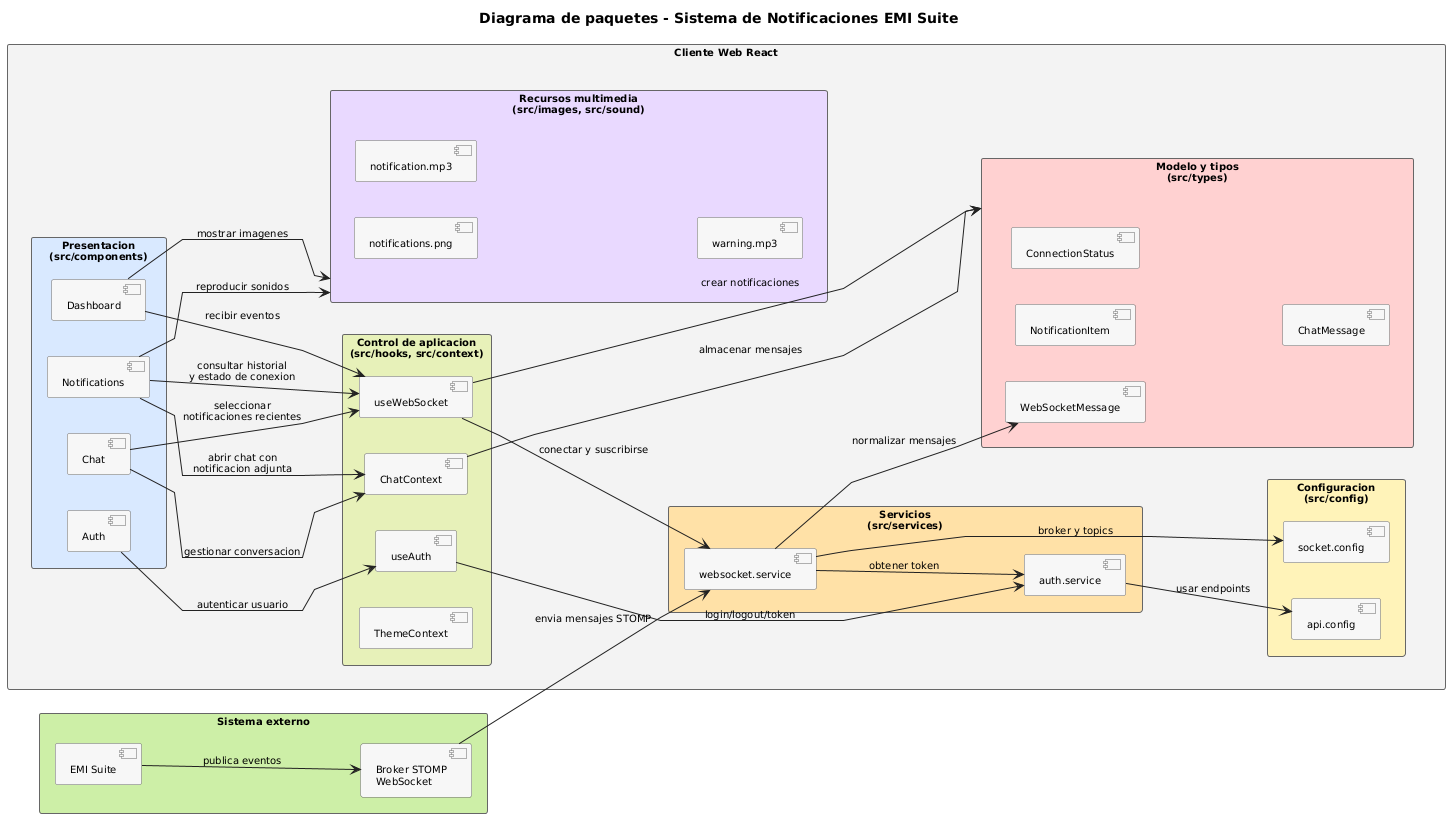

The diagram above was rendered by PlantUML. Its source (embedded in the PNG):
@startuml
title Diagrama de paquetes - Sistema de Notificaciones EMI Suite

left to right direction

skinparam defaultFontName Arial
skinparam defaultFontSize 10
skinparam shadowing false
skinparam packageStyle rectangle
skinparam linetype polyline
skinparam ArrowColor #222222
skinparam package {
  BorderColor #666666
}
skinparam component {
  BorderColor #666666
  BackgroundColor #F7F7F7
}

package "Cliente Web React" as cliente #F2F2F2 {

  package "Presentacion\n(src/components)" as presentacion #D9E8FF {
    component "Auth" as pkgAuth
    component "Dashboard" as pkgDashboard
    component "Notifications" as pkgNotifications
    component "Chat" as pkgChat
  }

  package "Control de aplicacion\n(src/hooks, src/context)" as control #E6F0B8 {
    component "useAuth" as useAuth
    component "useWebSocket" as useWebSocket
    component "ChatContext" as chatContext
    component "ThemeContext" as themeContext
  }

  package "Servicios\n(src/services)" as servicios #FFE0A6 {
    component "auth.service" as authService
    component "websocket.service" as wsService
  }

  package "Configuracion\n(src/config)" as configuracion #FFF2B8 {
    component "api.config" as apiConfig
    component "socket.config" as socketConfig
  }

  package "Modelo y tipos\n(src/types)" as modelo #FFD0D0 {
    component "WebSocketMessage" as websocketMessage
    component "NotificationItem" as notificationItem
    component "ConnectionStatus" as connectionStatus
    component "ChatMessage" as chatMessage
  }

  package "Recursos multimedia\n(src/images, src/sound)" as recursos #E8D9FF {
    component "notifications.png" as imageNotifications
    component "notification.mp3" as soundNotification
    component "warning.mp3" as soundWarning
  }
}

package "Sistema externo" as externo #CDEFA6 {
  component "EMI Suite" as emiSuite
  component "Broker STOMP\nWebSocket" as broker
}

pkgAuth --> useAuth : autenticar usuario
pkgDashboard --> useWebSocket : recibir eventos
pkgNotifications --> useWebSocket : consultar historial\ny estado de conexion
pkgNotifications --> chatContext : abrir chat con\nnotificacion adjunta
pkgChat --> chatContext : gestionar conversacion
pkgChat --> useWebSocket : seleccionar\nnotificaciones recientes
pkgDashboard --> recursos : mostrar imagenes
pkgNotifications --> recursos : reproducir sonidos

useAuth --> authService : login/logout/token
useWebSocket --> wsService : conectar y suscribirse
useWebSocket --> modelo : crear notificaciones
chatContext --> modelo : almacenar mensajes

authService --> apiConfig : usar endpoints
wsService --> socketConfig : broker y topics
wsService --> authService : obtener token
wsService --> websocketMessage : normalizar mensajes

emiSuite --> broker : publica eventos
broker --> wsService : envia mensajes STOMP
@enduml